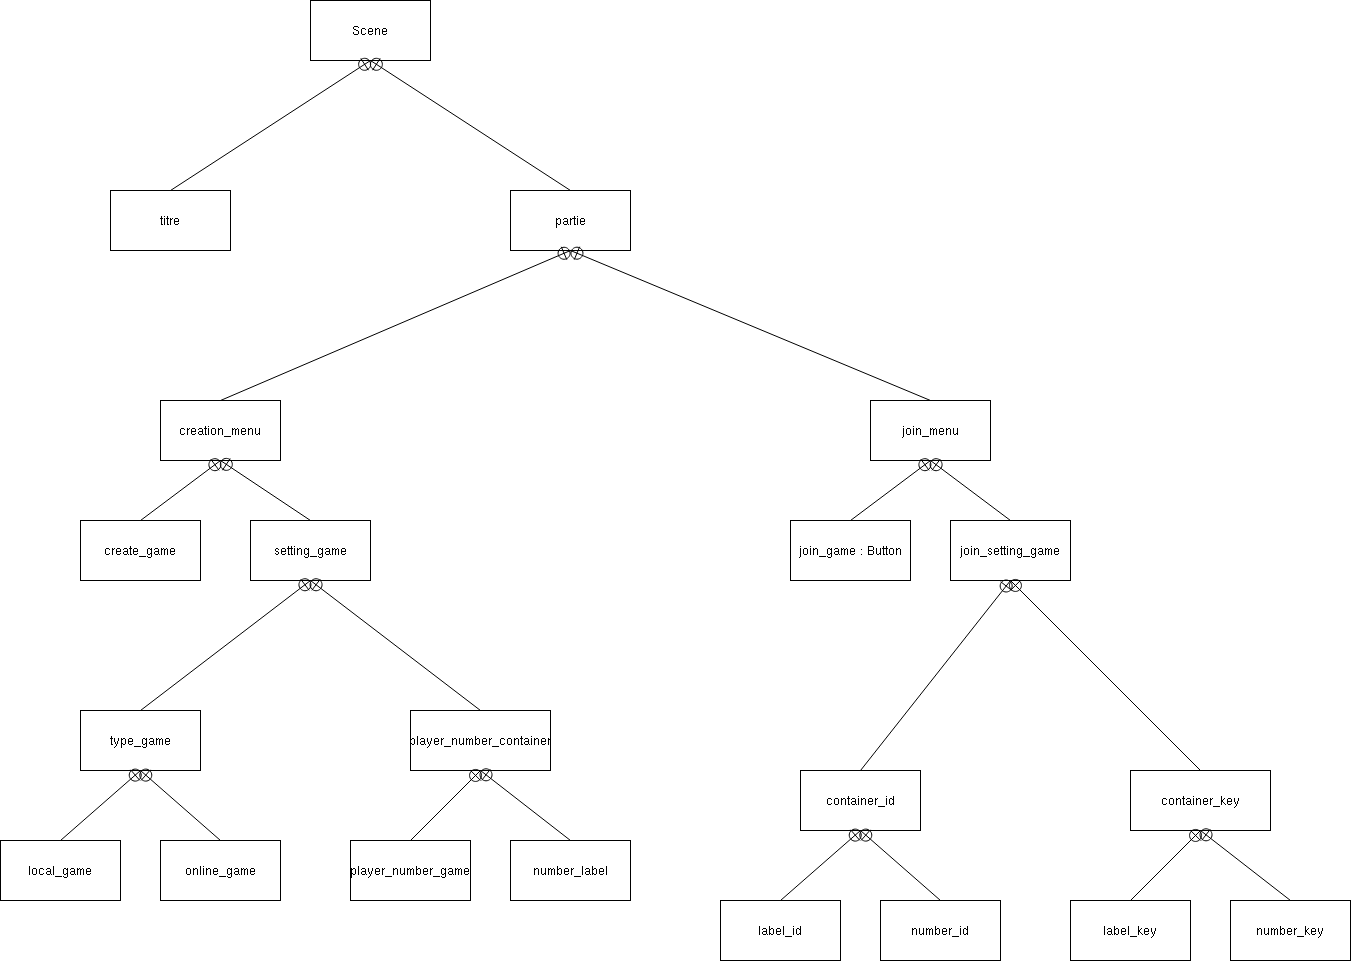

The diagram above was exported from draw.io. Its source (the exported page's mxGraphModel, read from the mxfile embedded in the PNG):
<mxGraphModel dx="1000" dy="518" grid="1" gridSize="10" guides="1" tooltips="1" connect="1" arrows="1" fold="1" page="1" pageScale="1" pageWidth="850" pageHeight="1100" math="0" shadow="0">
  <root>
    <mxCell id="0" />
    <mxCell id="1" parent="0" />
    <mxCell id="QI_-QRm02qD-P2N2j4lx-9" value="Scene" style="rounded=0;whiteSpace=wrap;html=1;fontSize=12;fontFamily=Helvetica;" vertex="1" parent="1">
      <mxGeometry x="590" y="50" width="120" height="60" as="geometry" />
    </mxCell>
    <mxCell id="QI_-QRm02qD-P2N2j4lx-10" value="titre" style="rounded=0;whiteSpace=wrap;html=1;fontSize=12;fontFamily=Helvetica;" vertex="1" parent="1">
      <mxGeometry x="390" y="240" width="120" height="60" as="geometry" />
    </mxCell>
    <mxCell id="QI_-QRm02qD-P2N2j4lx-11" value="partie" style="rounded=0;whiteSpace=wrap;html=1;fontSize=12;fontFamily=Helvetica;" vertex="1" parent="1">
      <mxGeometry x="790" y="240" width="120" height="60" as="geometry" />
    </mxCell>
    <mxCell id="QI_-QRm02qD-P2N2j4lx-12" value="&lt;div&gt;creation_menu&lt;/div&gt;" style="rounded=0;whiteSpace=wrap;html=1;fontSize=12;fontFamily=Helvetica;" vertex="1" parent="1">
      <mxGeometry x="440" y="450" width="120" height="60" as="geometry" />
    </mxCell>
    <mxCell id="QI_-QRm02qD-P2N2j4lx-13" value="" style="edgeStyle=none;html=1;startArrow=sysMLPackCont;startSize=12;endArrow=none;rounded=0;exitX=0.5;exitY=1;exitDx=0;exitDy=0;entryX=0.5;entryY=0;entryDx=0;entryDy=0;fontFamily=Helvetica;" edge="1" parent="1" source="QI_-QRm02qD-P2N2j4lx-9" target="QI_-QRm02qD-P2N2j4lx-10">
      <mxGeometry width="160" relative="1" as="geometry">
        <mxPoint x="370" y="400" as="sourcePoint" />
        <mxPoint x="370" y="530" as="targetPoint" />
      </mxGeometry>
    </mxCell>
    <mxCell id="QI_-QRm02qD-P2N2j4lx-14" value="" style="edgeStyle=none;html=1;startArrow=sysMLPackCont;startSize=12;endArrow=none;rounded=0;entryX=0.5;entryY=0;entryDx=0;entryDy=0;exitX=0.5;exitY=1;exitDx=0;exitDy=0;fontFamily=Helvetica;" edge="1" parent="1" source="QI_-QRm02qD-P2N2j4lx-9" target="QI_-QRm02qD-P2N2j4lx-11">
      <mxGeometry width="160" relative="1" as="geometry">
        <mxPoint x="570" y="190" as="sourcePoint" />
        <mxPoint x="460" y="250" as="targetPoint" />
      </mxGeometry>
    </mxCell>
    <mxCell id="QI_-QRm02qD-P2N2j4lx-15" value="join_menu" style="rounded=0;whiteSpace=wrap;html=1;fontSize=12;fontFamily=Helvetica;" vertex="1" parent="1">
      <mxGeometry x="1150" y="450" width="120" height="60" as="geometry" />
    </mxCell>
    <mxCell id="QI_-QRm02qD-P2N2j4lx-16" value="&lt;div&gt;create_game&lt;br&gt;&lt;/div&gt;" style="rounded=0;whiteSpace=wrap;html=1;fontSize=12;fontFamily=Helvetica;" vertex="1" parent="1">
      <mxGeometry x="360" y="570" width="120" height="60" as="geometry" />
    </mxCell>
    <mxCell id="QI_-QRm02qD-P2N2j4lx-17" value="setting_game" style="rounded=0;whiteSpace=wrap;html=1;fontSize=12;fontFamily=Helvetica;" vertex="1" parent="1">
      <mxGeometry x="530" y="570" width="120" height="60" as="geometry" />
    </mxCell>
    <mxCell id="QI_-QRm02qD-P2N2j4lx-18" value="" style="edgeStyle=none;html=1;startArrow=sysMLPackCont;startSize=12;endArrow=none;rounded=0;exitX=0.5;exitY=1;exitDx=0;exitDy=0;entryX=0.5;entryY=0;entryDx=0;entryDy=0;fontFamily=Helvetica;" edge="1" parent="1" source="QI_-QRm02qD-P2N2j4lx-12" target="QI_-QRm02qD-P2N2j4lx-16">
      <mxGeometry width="160" relative="1" as="geometry">
        <mxPoint x="290" y="400" as="sourcePoint" />
        <mxPoint x="290" y="530" as="targetPoint" />
      </mxGeometry>
    </mxCell>
    <mxCell id="QI_-QRm02qD-P2N2j4lx-19" value="" style="edgeStyle=none;html=1;startArrow=sysMLPackCont;startSize=12;endArrow=none;rounded=0;exitX=0.5;exitY=1;exitDx=0;exitDy=0;entryX=0.5;entryY=0;entryDx=0;entryDy=0;fontFamily=Helvetica;" edge="1" parent="1" source="QI_-QRm02qD-P2N2j4lx-12" target="QI_-QRm02qD-P2N2j4lx-17">
      <mxGeometry width="160" relative="1" as="geometry">
        <mxPoint x="510" y="520" as="sourcePoint" />
        <mxPoint x="430" y="580" as="targetPoint" />
      </mxGeometry>
    </mxCell>
    <mxCell id="QI_-QRm02qD-P2N2j4lx-20" value="" style="edgeStyle=none;html=1;startArrow=sysMLPackCont;startSize=12;endArrow=none;rounded=0;exitX=0.5;exitY=1;exitDx=0;exitDy=0;entryX=0.5;entryY=0;entryDx=0;entryDy=0;fontFamily=Helvetica;" edge="1" parent="1" source="QI_-QRm02qD-P2N2j4lx-11" target="QI_-QRm02qD-P2N2j4lx-12">
      <mxGeometry width="160" relative="1" as="geometry">
        <mxPoint x="590" y="520" as="sourcePoint" />
        <mxPoint x="680" y="580" as="targetPoint" />
      </mxGeometry>
    </mxCell>
    <mxCell id="QI_-QRm02qD-P2N2j4lx-21" value="" style="edgeStyle=none;html=1;startArrow=sysMLPackCont;startSize=12;endArrow=none;rounded=0;exitX=0.5;exitY=1;exitDx=0;exitDy=0;entryX=0.5;entryY=0;entryDx=0;entryDy=0;fontFamily=Helvetica;" edge="1" parent="1" source="QI_-QRm02qD-P2N2j4lx-11" target="QI_-QRm02qD-P2N2j4lx-15">
      <mxGeometry width="160" relative="1" as="geometry">
        <mxPoint x="590" y="520" as="sourcePoint" />
        <mxPoint x="680" y="580" as="targetPoint" />
      </mxGeometry>
    </mxCell>
    <mxCell id="QI_-QRm02qD-P2N2j4lx-22" value="type_game" style="rounded=0;whiteSpace=wrap;html=1;fontSize=12;fontFamily=Helvetica;" vertex="1" parent="1">
      <mxGeometry x="360" y="760" width="120" height="60" as="geometry" />
    </mxCell>
    <mxCell id="QI_-QRm02qD-P2N2j4lx-24" value="" style="edgeStyle=none;html=1;startArrow=sysMLPackCont;startSize=12;endArrow=none;rounded=0;exitX=0.5;exitY=1;exitDx=0;exitDy=0;entryX=0.5;entryY=0;entryDx=0;entryDy=0;fontFamily=Helvetica;" edge="1" parent="1" source="QI_-QRm02qD-P2N2j4lx-17" target="QI_-QRm02qD-P2N2j4lx-22">
      <mxGeometry width="160" relative="1" as="geometry">
        <mxPoint x="370" y="460" as="sourcePoint" />
        <mxPoint x="370" y="590" as="targetPoint" />
      </mxGeometry>
    </mxCell>
    <mxCell id="QI_-QRm02qD-P2N2j4lx-25" value="" style="edgeStyle=none;html=1;startArrow=sysMLPackCont;startSize=12;endArrow=none;rounded=0;exitX=0.5;exitY=1;exitDx=0;exitDy=0;entryX=0.5;entryY=0;entryDx=0;entryDy=0;fontFamily=Helvetica;" edge="1" parent="1" source="QI_-QRm02qD-P2N2j4lx-17" target="QI_-QRm02qD-P2N2j4lx-32">
      <mxGeometry width="160" relative="1" as="geometry">
        <mxPoint x="600" y="700" as="sourcePoint" />
        <mxPoint x="690" y="750" as="targetPoint" />
      </mxGeometry>
    </mxCell>
    <mxCell id="QI_-QRm02qD-P2N2j4lx-27" value="player_number_game" style="rounded=0;whiteSpace=wrap;html=1;fontSize=12;fontFamily=Helvetica;" vertex="1" parent="1">
      <mxGeometry x="630" y="890" width="120" height="60" as="geometry" />
    </mxCell>
    <mxCell id="QI_-QRm02qD-P2N2j4lx-28" value="number_label" style="rounded=0;whiteSpace=wrap;html=1;fontSize=12;fontFamily=Helvetica;" vertex="1" parent="1">
      <mxGeometry x="790" y="890" width="120" height="60" as="geometry" />
    </mxCell>
    <mxCell id="QI_-QRm02qD-P2N2j4lx-32" value="player_number_container" style="rounded=0;whiteSpace=wrap;html=1;fontSize=12;fontFamily=Helvetica;" vertex="1" parent="1">
      <mxGeometry x="690" y="760" width="140" height="60" as="geometry" />
    </mxCell>
    <mxCell id="QI_-QRm02qD-P2N2j4lx-34" value="" style="edgeStyle=none;html=1;startArrow=sysMLPackCont;startSize=12;endArrow=none;rounded=0;exitX=0.5;exitY=1;exitDx=0;exitDy=0;entryX=0.5;entryY=0;entryDx=0;entryDy=0;fontFamily=Helvetica;" edge="1" parent="1" source="QI_-QRm02qD-P2N2j4lx-32" target="QI_-QRm02qD-P2N2j4lx-27">
      <mxGeometry width="160" relative="1" as="geometry">
        <mxPoint x="310" y="460" as="sourcePoint" />
        <mxPoint x="310" y="590" as="targetPoint" />
      </mxGeometry>
    </mxCell>
    <mxCell id="QI_-QRm02qD-P2N2j4lx-35" value="" style="edgeStyle=none;html=1;startArrow=sysMLPackCont;startSize=12;endArrow=none;rounded=0;exitX=0.5;exitY=1;exitDx=0;exitDy=0;entryX=0.5;entryY=0;entryDx=0;entryDy=0;fontFamily=Helvetica;" edge="1" parent="1" source="QI_-QRm02qD-P2N2j4lx-32" target="QI_-QRm02qD-P2N2j4lx-28">
      <mxGeometry width="160" relative="1" as="geometry">
        <mxPoint x="630" y="820" as="sourcePoint" />
        <mxPoint x="620" y="880" as="targetPoint" />
      </mxGeometry>
    </mxCell>
    <mxCell id="QI_-QRm02qD-P2N2j4lx-36" value="local_game" style="rounded=0;whiteSpace=wrap;html=1;fontSize=12;fontFamily=Helvetica;" vertex="1" parent="1">
      <mxGeometry x="280" y="890" width="120" height="60" as="geometry" />
    </mxCell>
    <mxCell id="QI_-QRm02qD-P2N2j4lx-40" value="online_game" style="rounded=0;whiteSpace=wrap;html=1;fontSize=12;fontFamily=Helvetica;" vertex="1" parent="1">
      <mxGeometry x="440" y="890" width="120" height="60" as="geometry" />
    </mxCell>
    <mxCell id="QI_-QRm02qD-P2N2j4lx-42" value="" style="edgeStyle=none;html=1;startArrow=sysMLPackCont;startSize=12;endArrow=none;rounded=0;exitX=0.5;exitY=1;exitDx=0;exitDy=0;entryX=0.5;entryY=0;entryDx=0;entryDy=0;fontFamily=Helvetica;" edge="1" parent="1" source="QI_-QRm02qD-P2N2j4lx-22" target="QI_-QRm02qD-P2N2j4lx-36">
      <mxGeometry width="160" relative="1" as="geometry">
        <mxPoint x="350" y="950" as="sourcePoint" />
        <mxPoint x="360" y="870" as="targetPoint" />
      </mxGeometry>
    </mxCell>
    <mxCell id="QI_-QRm02qD-P2N2j4lx-43" value="" style="edgeStyle=none;html=1;startArrow=sysMLPackCont;startSize=12;endArrow=none;rounded=0;exitX=0.5;exitY=1;exitDx=0;exitDy=0;entryX=0.5;entryY=0;entryDx=0;entryDy=0;fontFamily=Helvetica;" edge="1" parent="1" source="QI_-QRm02qD-P2N2j4lx-22" target="QI_-QRm02qD-P2N2j4lx-40">
      <mxGeometry width="160" relative="1" as="geometry">
        <mxPoint x="350" y="950" as="sourcePoint" />
        <mxPoint x="210" y="930" as="targetPoint" />
      </mxGeometry>
    </mxCell>
    <mxCell id="QI_-QRm02qD-P2N2j4lx-46" value="&lt;div&gt;join_game : Button&lt;/div&gt;" style="rounded=0;whiteSpace=wrap;html=1;fontSize=12;fontFamily=Helvetica;" vertex="1" parent="1">
      <mxGeometry x="1070" y="570" width="120" height="60" as="geometry" />
    </mxCell>
    <mxCell id="QI_-QRm02qD-P2N2j4lx-47" value="join_setting_game" style="rounded=0;whiteSpace=wrap;html=1;fontSize=12;fontFamily=Helvetica;" vertex="1" parent="1">
      <mxGeometry x="1230" y="570" width="120" height="60" as="geometry" />
    </mxCell>
    <mxCell id="QI_-QRm02qD-P2N2j4lx-48" value="" style="edgeStyle=none;html=1;startArrow=sysMLPackCont;startSize=12;endArrow=none;rounded=0;exitX=0.5;exitY=1;exitDx=0;exitDy=0;entryX=0.5;entryY=0;entryDx=0;entryDy=0;fontFamily=Helvetica;" edge="1" parent="1" target="QI_-QRm02qD-P2N2j4lx-46" source="QI_-QRm02qD-P2N2j4lx-15">
      <mxGeometry width="160" relative="1" as="geometry">
        <mxPoint x="1200" y="540" as="sourcePoint" />
        <mxPoint x="990" y="560" as="targetPoint" />
      </mxGeometry>
    </mxCell>
    <mxCell id="QI_-QRm02qD-P2N2j4lx-49" value="" style="edgeStyle=none;html=1;startArrow=sysMLPackCont;startSize=12;endArrow=none;rounded=0;exitX=0.5;exitY=1;exitDx=0;exitDy=0;entryX=0.5;entryY=0;entryDx=0;entryDy=0;fontFamily=Helvetica;" edge="1" parent="1" target="QI_-QRm02qD-P2N2j4lx-47" source="QI_-QRm02qD-P2N2j4lx-15">
      <mxGeometry width="160" relative="1" as="geometry">
        <mxPoint x="1200" y="540" as="sourcePoint" />
        <mxPoint x="1130" y="610" as="targetPoint" />
      </mxGeometry>
    </mxCell>
    <mxCell id="QI_-QRm02qD-P2N2j4lx-56" value="&lt;div&gt;container_id&lt;/div&gt;" style="rounded=0;whiteSpace=wrap;html=1;fontSize=12;fontFamily=Helvetica;" vertex="1" parent="1">
      <mxGeometry x="1080" y="820" width="120" height="60" as="geometry" />
    </mxCell>
    <mxCell id="QI_-QRm02qD-P2N2j4lx-57" value="" style="edgeStyle=none;html=1;startArrow=sysMLPackCont;startSize=12;endArrow=none;rounded=0;entryX=0.5;entryY=0;entryDx=0;entryDy=0;exitX=0.5;exitY=1;exitDx=0;exitDy=0;fontFamily=Helvetica;" edge="1" parent="1" target="QI_-QRm02qD-P2N2j4lx-56" source="QI_-QRm02qD-P2N2j4lx-47">
      <mxGeometry width="160" relative="1" as="geometry">
        <mxPoint x="1300" y="630" as="sourcePoint" />
        <mxPoint x="1090" y="650" as="targetPoint" />
      </mxGeometry>
    </mxCell>
    <mxCell id="QI_-QRm02qD-P2N2j4lx-58" value="" style="edgeStyle=none;html=1;startArrow=sysMLPackCont;startSize=12;endArrow=none;rounded=0;exitX=0.5;exitY=1;exitDx=0;exitDy=0;entryX=0.5;entryY=0;entryDx=0;entryDy=0;fontFamily=Helvetica;" edge="1" parent="1" target="QI_-QRm02qD-P2N2j4lx-61" source="QI_-QRm02qD-P2N2j4lx-47">
      <mxGeometry width="160" relative="1" as="geometry">
        <mxPoint x="1310" y="690" as="sourcePoint" />
        <mxPoint x="1410" y="810" as="targetPoint" />
      </mxGeometry>
    </mxCell>
    <mxCell id="QI_-QRm02qD-P2N2j4lx-59" value="&lt;div&gt;label_key&lt;/div&gt;" style="rounded=0;whiteSpace=wrap;html=1;fontSize=12;fontFamily=Helvetica;" vertex="1" parent="1">
      <mxGeometry x="1350" y="950" width="120" height="60" as="geometry" />
    </mxCell>
    <mxCell id="QI_-QRm02qD-P2N2j4lx-60" value="&lt;div&gt;number_key&lt;/div&gt;" style="rounded=0;whiteSpace=wrap;html=1;fontSize=12;fontFamily=Helvetica;" vertex="1" parent="1">
      <mxGeometry x="1510" y="950" width="120" height="60" as="geometry" />
    </mxCell>
    <mxCell id="QI_-QRm02qD-P2N2j4lx-61" value="&lt;div&gt;container_key&lt;/div&gt;" style="rounded=0;whiteSpace=wrap;html=1;fontSize=12;fontFamily=Helvetica;" vertex="1" parent="1">
      <mxGeometry x="1410" y="820" width="140" height="60" as="geometry" />
    </mxCell>
    <mxCell id="QI_-QRm02qD-P2N2j4lx-62" value="" style="edgeStyle=none;html=1;startArrow=sysMLPackCont;startSize=12;endArrow=none;rounded=0;exitX=0.5;exitY=1;exitDx=0;exitDy=0;entryX=0.5;entryY=0;entryDx=0;entryDy=0;fontFamily=Helvetica;" edge="1" parent="1" source="QI_-QRm02qD-P2N2j4lx-61" target="QI_-QRm02qD-P2N2j4lx-59">
      <mxGeometry width="160" relative="1" as="geometry">
        <mxPoint x="1030" y="520" as="sourcePoint" />
        <mxPoint x="1030" y="650" as="targetPoint" />
      </mxGeometry>
    </mxCell>
    <mxCell id="QI_-QRm02qD-P2N2j4lx-63" value="" style="edgeStyle=none;html=1;startArrow=sysMLPackCont;startSize=12;endArrow=none;rounded=0;exitX=0.5;exitY=1;exitDx=0;exitDy=0;entryX=0.5;entryY=0;entryDx=0;entryDy=0;fontFamily=Helvetica;" edge="1" parent="1" source="QI_-QRm02qD-P2N2j4lx-61" target="QI_-QRm02qD-P2N2j4lx-60">
      <mxGeometry width="160" relative="1" as="geometry">
        <mxPoint x="1350" y="880" as="sourcePoint" />
        <mxPoint x="1340" y="940" as="targetPoint" />
      </mxGeometry>
    </mxCell>
    <mxCell id="QI_-QRm02qD-P2N2j4lx-64" value="&lt;div&gt;label_id&lt;/div&gt;" style="rounded=0;whiteSpace=wrap;html=1;fontSize=12;fontFamily=Helvetica;" vertex="1" parent="1">
      <mxGeometry x="1000" y="950" width="120" height="60" as="geometry" />
    </mxCell>
    <mxCell id="QI_-QRm02qD-P2N2j4lx-65" value="&lt;div&gt;number_id&lt;/div&gt;" style="rounded=0;whiteSpace=wrap;html=1;fontSize=12;fontFamily=Helvetica;" vertex="1" parent="1">
      <mxGeometry x="1160" y="950" width="120" height="60" as="geometry" />
    </mxCell>
    <mxCell id="QI_-QRm02qD-P2N2j4lx-66" value="" style="edgeStyle=none;html=1;startArrow=sysMLPackCont;startSize=12;endArrow=none;rounded=0;exitX=0.5;exitY=1;exitDx=0;exitDy=0;entryX=0.5;entryY=0;entryDx=0;entryDy=0;fontFamily=Helvetica;" edge="1" parent="1" source="QI_-QRm02qD-P2N2j4lx-56" target="QI_-QRm02qD-P2N2j4lx-64">
      <mxGeometry width="160" relative="1" as="geometry">
        <mxPoint x="1070" y="1010" as="sourcePoint" />
        <mxPoint x="1080" y="930" as="targetPoint" />
      </mxGeometry>
    </mxCell>
    <mxCell id="QI_-QRm02qD-P2N2j4lx-67" value="" style="edgeStyle=none;html=1;startArrow=sysMLPackCont;startSize=12;endArrow=none;rounded=0;exitX=0.5;exitY=1;exitDx=0;exitDy=0;entryX=0.5;entryY=0;entryDx=0;entryDy=0;fontFamily=Helvetica;" edge="1" parent="1" source="QI_-QRm02qD-P2N2j4lx-56" target="QI_-QRm02qD-P2N2j4lx-65">
      <mxGeometry width="160" relative="1" as="geometry">
        <mxPoint x="1070" y="1010" as="sourcePoint" />
        <mxPoint x="930" y="990" as="targetPoint" />
      </mxGeometry>
    </mxCell>
  </root>
</mxGraphModel>